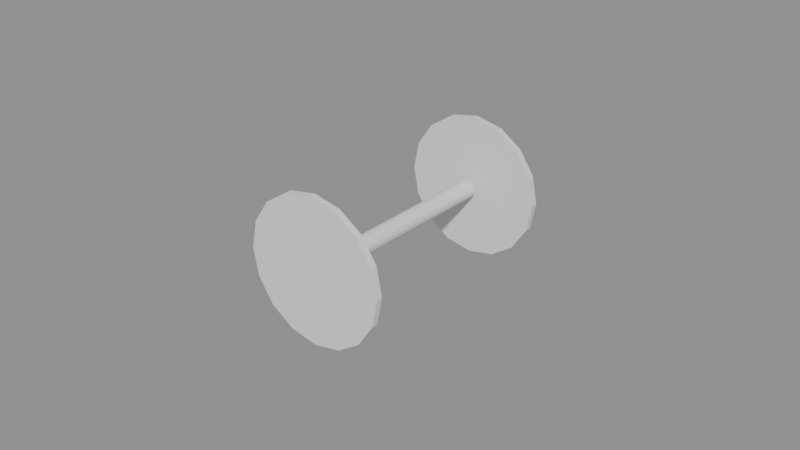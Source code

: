 # Source: wheelset.blend  (saved by Blender 5.1.30; exported with 4.5.12 LTS)
import bpy
from mathutils import Matrix  # noqa: F401  (used for matrix-valued properties, if any)

bpy.ops.wm.read_factory_settings(use_empty=True)
scene = bpy.context.scene
scene.name = 'Scene'

# ---- collections
col_wheel = bpy.data.collections.new('wheel'); scene.collection.children.link(col_wheel)

# ---- meshes
me_cylinder = bpy.data.meshes.new('Cylinder')
me_cylinder.from_pydata([(0.0, 0.023, -0.001), (0.0, 0.023, 0.001), (0.008802, 0.02125, -0.001), (0.008802, 0.02125, 0.001), (0.01626, 0.01626, -0.001), (0.01626, 0.01626, 0.001), (0.02125, 0.008802, -0.001), (0.02125, 0.008802, 0.001), (0.023, 0.0, -0.001), (0.023, 0.0, 0.001), (0.02125, -0.008802, -0.001), (0.02125, -0.008802, 0.001), (0.01626, -0.01626, -0.001), (0.01626, -0.01626, 0.001), (0.008802, -0.02125, -0.001), (0.008802, -0.02125, 0.001), (0.0, -0.023, -0.001), (0.0, -0.023, 0.001), (-0.008802, -0.02125, -0.001), (-0.008802, -0.02125, 0.001), (-0.01626, -0.01626, -0.001), (-0.01626, -0.01626, 0.001), (-0.02125, -0.008802, -0.001), (-0.02125, -0.008802, 0.001), (-0.023, 0.0, -0.001), (-0.023, 0.0, 0.001), (-0.02125, 0.008802, -0.001), (-0.02125, 0.008802, 0.001), (-0.01626, 0.01626, -0.001), (-0.01626, 0.01626, 0.001), (-0.008802, 0.02125, -0.001), (-0.008802, 0.02125, 0.001)], [], [(0, 1, 3, 2), (2, 3, 5, 4), (4, 5, 7, 6), (6, 7, 9, 8), (8, 9, 11, 10), (10, 11, 13, 12), (12, 13, 15, 14), (14, 15, 17, 16), (16, 17, 19, 18), (18, 19, 21, 20), (20, 21, 23, 22), (22, 23, 25, 24), (24, 25, 27, 26), (26, 27, 29, 28), (3, 1, 31, 29, 27, 25, 23, 21, 19, 17, 15, 13, 11, 9, 7, 5), (28, 29, 31, 30), (30, 31, 1, 0), (0, 2, 4, 6, 8, 10, 12, 14, 16, 18, 20, 22, 24, 26, 28, 30)])
_uv = me_cylinder.uv_layers.new(name='UVMap')
_uv.uv.foreach_set('vector', [1.0, 0.5, 1.0, 1.0, 0.9375, 1.0, 0.9375, 0.5, 0.9375, 0.5, 0.9375, 1.0, 0.875, 1.0, 0.875, 0.5, 0.875, 0.5, 0.875, 1.0, 0.8125, 1.0, 0.8125, 0.5, 0.8125, 0.5, 0.8125, 1.0, 0.75, 1.0, 0.75, 0.5, 0.75, 0.5, 0.75, 1.0, 0.6875, 1.0, 0.6875, 0.5, 0.6875, 0.5, 0.6875, 1.0, 0.625, 1.0, 0.625, 0.5, 0.625, 0.5, 0.625, 1.0, 0.5625, 1.0, 0.5625, 0.5, 0.5625, 0.5, 0.5625, 1.0, 0.5, 1.0, 0.5, 0.5, 0.5, 0.5, 0.5, 1.0, 0.4375, 1.0, 0.4375, 0.5, 0.4375, 0.5, 0.4375, 1.0, 0.375, 1.0, 0.375, 0.5, 0.375, 0.5, 0.375, 1.0, 0.3125, 1.0, 0.3125, 0.5, 0.3125, 0.5, 0.3125, 1.0, 0.25, 1.0, 0.25, 0.5, 0.25, 0.5, 0.25, 1.0, 0.1875, 1.0, 0.1875, 0.5, 0.1875, 0.5, 0.1875, 1.0, 0.125, 1.0, 0.125, 0.5, 0.3418, 0.4717, 0.25, 0.49, 0.1582, 0.4717, 0.08029, 0.4197, 0.02827, 0.3418, 0.01, 0.25, 0.02827, 0.1582, 0.08029, 0.08029, 0.1582, 0.02827, 0.25, 0.01, 0.3418, 0.02827, 0.4197, 0.08029, 0.4717, 0.1582, 0.49, 0.25, 0.4717, 0.3418, 0.4197, 0.4197, 0.125, 0.5, 0.125, 1.0, 0.0625, 1.0, 0.0625, 0.5, 0.0625, 0.5, 0.0625, 1.0, 0.0, 1.0, 0.0, 0.5, 0.75, 0.49, 0.8418, 0.4717, 0.9197, 0.4197, 0.9717, 0.3418, 0.99, 0.25, 0.9717, 0.1582, 0.9197, 0.08029, 0.8418, 0.02827, 0.75, 0.01, 0.6582, 0.02827, 0.5803, 0.08029, 0.5283, 0.1582, 0.51, 0.25, 0.5283, 0.3418, 0.5803, 0.4197, 0.6582, 0.4717])
me_cylinder.update()
me_cylinder_001 = bpy.data.meshes.new('Cylinder.001')
me_cylinder_001.from_pydata([(0.0, 0.023, -0.001), (0.0, 0.023, 0.001), (0.008802, 0.02125, -0.001), (0.008802, 0.02125, 0.001), (0.01626, 0.01626, -0.001), (0.01626, 0.01626, 0.001), (0.02125, 0.008802, -0.001), (0.02125, 0.008802, 0.001), (0.023, 0.0, -0.001), (0.023, 0.0, 0.001), (0.02125, -0.008802, -0.001), (0.02125, -0.008802, 0.001), (0.01626, -0.01626, -0.001), (0.01626, -0.01626, 0.001), (0.008802, -0.02125, -0.001), (0.008802, -0.02125, 0.001), (0.0, -0.023, -0.001), (0.0, -0.023, 0.001), (-0.008802, -0.02125, -0.001), (-0.008802, -0.02125, 0.001), (-0.01626, -0.01626, -0.001), (-0.01626, -0.01626, 0.001), (-0.02125, -0.008802, -0.001), (-0.02125, -0.008802, 0.001), (-0.023, 0.0, -0.001), (-0.023, 0.0, 0.001), (-0.02125, 0.008802, -0.001), (-0.02125, 0.008802, 0.001), (-0.01626, 0.01626, -0.001), (-0.01626, 0.01626, 0.001), (-0.008802, 0.02125, -0.001), (-0.008802, 0.02125, 0.001)], [], [(0, 1, 3, 2), (2, 3, 5, 4), (4, 5, 7, 6), (6, 7, 9, 8), (8, 9, 11, 10), (10, 11, 13, 12), (12, 13, 15, 14), (14, 15, 17, 16), (16, 17, 19, 18), (18, 19, 21, 20), (20, 21, 23, 22), (22, 23, 25, 24), (24, 25, 27, 26), (26, 27, 29, 28), (3, 1, 31, 29, 27, 25, 23, 21, 19, 17, 15, 13, 11, 9, 7, 5), (28, 29, 31, 30), (30, 31, 1, 0), (0, 2, 4, 6, 8, 10, 12, 14, 16, 18, 20, 22, 24, 26, 28, 30)])
_uv = me_cylinder_001.uv_layers.new(name='UVMap')
_uv.uv.foreach_set('vector', [1.0, 0.5, 1.0, 1.0, 0.9375, 1.0, 0.9375, 0.5, 0.9375, 0.5, 0.9375, 1.0, 0.875, 1.0, 0.875, 0.5, 0.875, 0.5, 0.875, 1.0, 0.8125, 1.0, 0.8125, 0.5, 0.8125, 0.5, 0.8125, 1.0, 0.75, 1.0, 0.75, 0.5, 0.75, 0.5, 0.75, 1.0, 0.6875, 1.0, 0.6875, 0.5, 0.6875, 0.5, 0.6875, 1.0, 0.625, 1.0, 0.625, 0.5, 0.625, 0.5, 0.625, 1.0, 0.5625, 1.0, 0.5625, 0.5, 0.5625, 0.5, 0.5625, 1.0, 0.5, 1.0, 0.5, 0.5, 0.5, 0.5, 0.5, 1.0, 0.4375, 1.0, 0.4375, 0.5, 0.4375, 0.5, 0.4375, 1.0, 0.375, 1.0, 0.375, 0.5, 0.375, 0.5, 0.375, 1.0, 0.3125, 1.0, 0.3125, 0.5, 0.3125, 0.5, 0.3125, 1.0, 0.25, 1.0, 0.25, 0.5, 0.25, 0.5, 0.25, 1.0, 0.1875, 1.0, 0.1875, 0.5, 0.1875, 0.5, 0.1875, 1.0, 0.125, 1.0, 0.125, 0.5, 0.3418, 0.4717, 0.25, 0.49, 0.1582, 0.4717, 0.08029, 0.4197, 0.02827, 0.3418, 0.01, 0.25, 0.02827, 0.1582, 0.08029, 0.08029, 0.1582, 0.02827, 0.25, 0.01, 0.3418, 0.02827, 0.4197, 0.08029, 0.4717, 0.1582, 0.49, 0.25, 0.4717, 0.3418, 0.4197, 0.4197, 0.125, 0.5, 0.125, 1.0, 0.0625, 1.0, 0.0625, 0.5, 0.0625, 0.5, 0.0625, 1.0, 0.0, 1.0, 0.0, 0.5, 0.75, 0.49, 0.8418, 0.4717, 0.9197, 0.4197, 0.9717, 0.3418, 0.99, 0.25, 0.9717, 0.1582, 0.9197, 0.08029, 0.8418, 0.02827, 0.75, 0.01, 0.6582, 0.02827, 0.5803, 0.08029, 0.5283, 0.1582, 0.51, 0.25, 0.5283, 0.3418, 0.5803, 0.4197, 0.6582, 0.4717])
me_cylinder_001.update()
me_cylinder_002 = bpy.data.meshes.new('Cylinder.002')
me_cylinder_002.from_pydata([(0.0, 0.003, -0.0325), (0.0, 0.003, 0.0325), (0.001148, 0.002772, -0.0325), (0.001148, 0.002772, 0.0325), (0.002121, 0.002121, -0.0325), (0.002121, 0.002121, 0.0325), (0.002772, 0.001148, -0.0325), (0.002772, 0.001148, 0.0325), (0.003, 0.0, -0.0325), (0.003, 0.0, 0.0325), (0.002772, -0.001148, -0.0325), (0.002772, -0.001148, 0.0325), (0.002121, -0.002121, -0.0325), (0.002121, -0.002121, 0.0325), (0.001148, -0.002772, -0.0325), (0.001148, -0.002772, 0.0325), (0.0, -0.003, -0.0325), (0.0, -0.003, 0.0325), (-0.001148, -0.002772, -0.0325), (-0.001148, -0.002772, 0.0325), (-0.002121, -0.002121, -0.0325), (-0.002121, -0.002121, 0.0325), (-0.002772, -0.001148, -0.0325), (-0.002772, -0.001148, 0.0325), (-0.003, 0.0, -0.0325), (-0.003, 0.0, 0.0325), (-0.002772, 0.001148, -0.0325), (-0.002772, 0.001148, 0.0325), (-0.002121, 0.002121, -0.0325), (-0.002121, 0.002121, 0.0325), (-0.001148, 0.002772, -0.0325), (-0.001148, 0.002772, 0.0325)], [], [(0, 1, 3, 2), (2, 3, 5, 4), (4, 5, 7, 6), (6, 7, 9, 8), (8, 9, 11, 10), (10, 11, 13, 12), (12, 13, 15, 14), (14, 15, 17, 16), (16, 17, 19, 18), (18, 19, 21, 20), (20, 21, 23, 22), (22, 23, 25, 24), (24, 25, 27, 26), (26, 27, 29, 28), (3, 1, 31, 29, 27, 25, 23, 21, 19, 17, 15, 13, 11, 9, 7, 5), (28, 29, 31, 30), (30, 31, 1, 0), (0, 2, 4, 6, 8, 10, 12, 14, 16, 18, 20, 22, 24, 26, 28, 30)])
_uv = me_cylinder_002.uv_layers.new(name='UVMap')
_uv.uv.foreach_set('vector', [1.0, 0.5, 1.0, 1.0, 0.9375, 1.0, 0.9375, 0.5, 0.9375, 0.5, 0.9375, 1.0, 0.875, 1.0, 0.875, 0.5, 0.875, 0.5, 0.875, 1.0, 0.8125, 1.0, 0.8125, 0.5, 0.8125, 0.5, 0.8125, 1.0, 0.75, 1.0, 0.75, 0.5, 0.75, 0.5, 0.75, 1.0, 0.6875, 1.0, 0.6875, 0.5, 0.6875, 0.5, 0.6875, 1.0, 0.625, 1.0, 0.625, 0.5, 0.625, 0.5, 0.625, 1.0, 0.5625, 1.0, 0.5625, 0.5, 0.5625, 0.5, 0.5625, 1.0, 0.5, 1.0, 0.5, 0.5, 0.5, 0.5, 0.5, 1.0, 0.4375, 1.0, 0.4375, 0.5, 0.4375, 0.5, 0.4375, 1.0, 0.375, 1.0, 0.375, 0.5, 0.375, 0.5, 0.375, 1.0, 0.3125, 1.0, 0.3125, 0.5, 0.3125, 0.5, 0.3125, 1.0, 0.25, 1.0, 0.25, 0.5, 0.25, 0.5, 0.25, 1.0, 0.1875, 1.0, 0.1875, 0.5, 0.1875, 0.5, 0.1875, 1.0, 0.125, 1.0, 0.125, 0.5, 0.3418, 0.4717, 0.25, 0.49, 0.1582, 0.4717, 0.08029, 0.4197, 0.02827, 0.3418, 0.01, 0.25, 0.02827, 0.1582, 0.08029, 0.08029, 0.1582, 0.02827, 0.25, 0.01, 0.3418, 0.02827, 0.4197, 0.08029, 0.4717, 0.1582, 0.49, 0.25, 0.4717, 0.3418, 0.4197, 0.4197, 0.125, 0.5, 0.125, 1.0, 0.0625, 1.0, 0.0625, 0.5, 0.0625, 0.5, 0.0625, 1.0, 0.0, 1.0, 0.0, 0.5, 0.75, 0.49, 0.8418, 0.4717, 0.9197, 0.4197, 0.9717, 0.3418, 0.99, 0.25, 0.9717, 0.1582, 0.9197, 0.08029, 0.8418, 0.02827, 0.75, 0.01, 0.6582, 0.02827, 0.5803, 0.08029, 0.5283, 0.1582, 0.51, 0.25, 0.5283, 0.3418, 0.5803, 0.4197, 0.6582, 0.4717])
me_cylinder_002.update()

# ---- objects
ob_wheel_left = bpy.data.objects.new('wheel_left', me_cylinder)
ob_wheel_right = bpy.data.objects.new('wheel_right', me_cylinder_001)
ob_axle = bpy.data.objects.new('axle', me_cylinder_002)

# ---- transforms, parenting, visibility, modifiers, constraints
ob_wheel_left.location = (0.0, -0.03588, 0.023)
ob_wheel_left.rotation_euler = (1.571, 0.0, 0.0)
ob_wheel_right.location = (0.0, 0.03588, 0.023)
ob_wheel_right.rotation_euler = (1.571, 0.0, 0.0)
ob_axle.location = (0.0, 0.0, 0.023)
ob_axle.rotation_euler = (1.571, 0.0, 0.0)

# ---- collection membership
col_wheel.objects.link(ob_wheel_left)
col_wheel.objects.link(ob_wheel_right)
col_wheel.objects.link(ob_axle)

# ---- scene / render settings (as saved in the file)
scene.frame_start = 1; scene.frame_end = 250; scene.frame_set(1)
scene.render.engine = 'BLENDER_EEVEE_NEXT'
scene.render.bake_bias = 0.0
scene.render.bake_samples = 0
scene.cycles.sampling_pattern = 'TABULATED_SOBOL'
scene.eevee.use_volume_custom_range = False
bpy.context.view_layer.update()

# ---- added for rendering (the .blend has no active camera and no usable light): camera, sun + grey world if the file has none
cam_auto = bpy.data.cameras.new('AutoCamera')
cam_auto.lens = 50.0
cam_auto.sensor_width = 36.0
cam_auto.clip_end = 1000.0
ob_auto_camera = bpy.data.objects.new('AutoCamera', cam_auto)
scene.collection.objects.link(ob_auto_camera)
ob_auto_camera.location = (0.185045, -0.222054, 0.171036)
ob_auto_camera.rotation_euler = (1.09748, -7.21219e-08, 0.694738)
scene.camera = ob_auto_camera
light_auto_sun = bpy.data.lights.new('AutoSun', 'SUN')
light_auto_sun.energy = 3.0
light_auto_sun.angle = 0.0523599
ob_auto_sun = bpy.data.objects.new('AutoSun', light_auto_sun)
scene.collection.objects.link(ob_auto_sun)
ob_auto_sun.rotation_euler = (0.872665, 0.174533, 0.523599)
if scene.world is None:
    world_auto = bpy.data.worlds.new('AutoWorld')
    world_auto.color = (0.3, 0.3, 0.3)
    scene.world = world_auto
bpy.context.view_layer.update()
